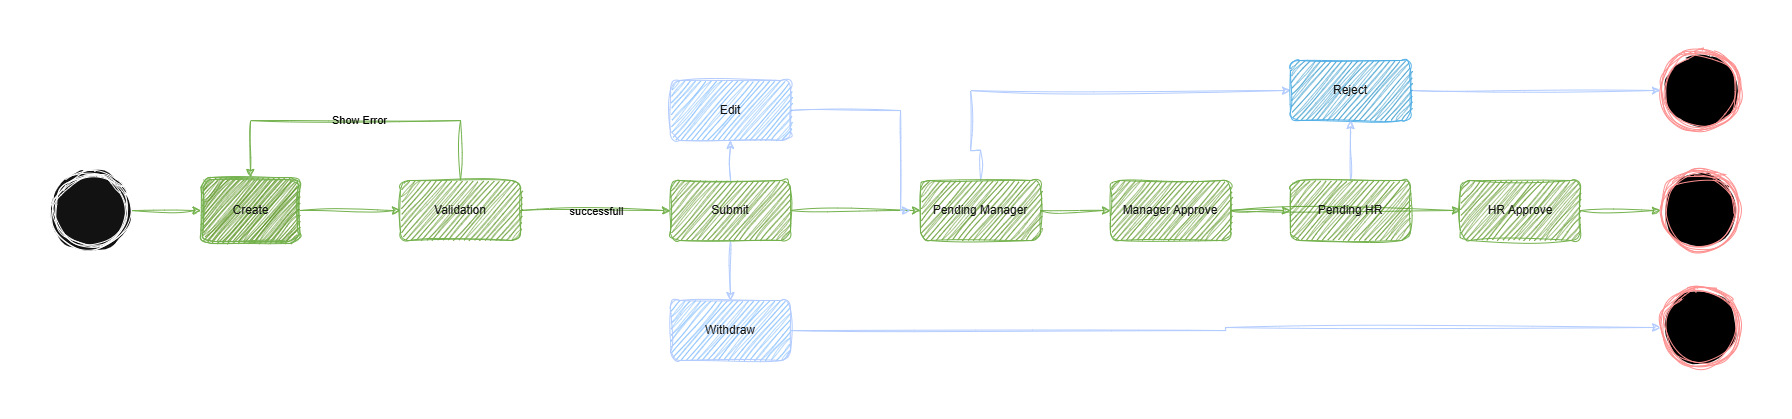

The diagram above was exported from draw.io. Its source (the exported page's mxGraphModel, read from the mxfile embedded in the PNG):
<mxGraphModel dx="1603" dy="811" grid="1" gridSize="10" guides="1" tooltips="1" connect="1" arrows="1" fold="1" page="1" pageScale="1" pageWidth="850" pageHeight="1100" background="light-dark(#FFFFFF,#FFFFFF)" math="0" shadow="0">
  <root>
    <mxCell id="0" />
    <mxCell id="1" parent="0" />
    <mxCell id="6TeMnR_dE3V9kJhGYX9s-1" value="" style="ellipse;html=1;shape=endState;fillColor=light-dark(#000000,#000000);strokeColor=#ff0000;sketch=1;curveFitting=1;jiggle=2;fillStyle=solid;" parent="1" vertex="1">
      <mxGeometry x="1660" y="160" width="80" height="80" as="geometry" />
    </mxCell>
    <mxCell id="6TeMnR_dE3V9kJhGYX9s-4" value="" style="edgeStyle=orthogonalEdgeStyle;rounded=0;orthogonalLoop=1;jettySize=auto;html=1;entryX=0;entryY=0.5;entryDx=0;entryDy=0;sketch=1;curveFitting=1;jiggle=2;fillColor=#60a917;strokeColor=#2D7600;" parent="1" source="6TeMnR_dE3V9kJhGYX9s-2" target="6TeMnR_dE3V9kJhGYX9s-5" edge="1">
      <mxGeometry relative="1" as="geometry">
        <mxPoint x="190" y="200" as="targetPoint" />
      </mxGeometry>
    </mxCell>
    <mxCell id="6TeMnR_dE3V9kJhGYX9s-2" value="" style="ellipse;shape=doubleEllipse;whiteSpace=wrap;html=1;aspect=fixed;sketch=1;curveFitting=1;jiggle=2;" parent="1" vertex="1">
      <mxGeometry x="50" y="160" width="80" height="80" as="geometry" />
    </mxCell>
    <mxCell id="6TeMnR_dE3V9kJhGYX9s-9" value="" style="edgeStyle=orthogonalEdgeStyle;rounded=0;orthogonalLoop=1;jettySize=auto;html=1;sketch=1;curveFitting=1;jiggle=2;fillColor=#60a917;strokeColor=#2D7600;" parent="1" source="6TeMnR_dE3V9kJhGYX9s-5" target="6TeMnR_dE3V9kJhGYX9s-8" edge="1">
      <mxGeometry relative="1" as="geometry" />
    </mxCell>
    <mxCell id="6TeMnR_dE3V9kJhGYX9s-5" value="Create" style="shape=ext;double=1;rounded=1;whiteSpace=wrap;html=1;sketch=1;curveFitting=1;jiggle=2;fillColor=#60a917;fontColor=#ffffff;strokeColor=#2D7600;" parent="1" vertex="1">
      <mxGeometry x="200.5" y="167" width="99" height="66" as="geometry" />
    </mxCell>
    <mxCell id="6TeMnR_dE3V9kJhGYX9s-11" value="" style="edgeStyle=orthogonalEdgeStyle;rounded=0;orthogonalLoop=1;jettySize=auto;html=1;entryX=0;entryY=0.5;entryDx=0;entryDy=0;sketch=1;curveFitting=1;jiggle=2;fillColor=#60a917;strokeColor=#2D7600;" parent="1" source="6TeMnR_dE3V9kJhGYX9s-8" target="6TeMnR_dE3V9kJhGYX9s-37" edge="1">
      <mxGeometry relative="1" as="geometry">
        <mxPoint x="680" y="230" as="targetPoint" />
      </mxGeometry>
    </mxCell>
    <mxCell id="6TeMnR_dE3V9kJhGYX9s-31" value="successfull" style="edgeLabel;html=1;align=center;verticalAlign=middle;resizable=0;points=[];sketch=1;curveFitting=1;jiggle=2;fontColor=light-dark(#000000,#000000);labelBackgroundColor=none;" parent="6TeMnR_dE3V9kJhGYX9s-11" vertex="1" connectable="0">
      <mxGeometry x="0.0148" y="6" relative="1" as="geometry">
        <mxPoint y="6" as="offset" />
      </mxGeometry>
    </mxCell>
    <mxCell id="6TeMnR_dE3V9kJhGYX9s-32" style="edgeStyle=orthogonalEdgeStyle;rounded=0;orthogonalLoop=1;jettySize=auto;html=1;entryX=0.5;entryY=0;entryDx=0;entryDy=0;exitX=0.5;exitY=0;exitDx=0;exitDy=0;sketch=1;curveFitting=1;jiggle=2;fillColor=#60a917;strokeColor=#2D7600;" parent="1" source="6TeMnR_dE3V9kJhGYX9s-8" target="6TeMnR_dE3V9kJhGYX9s-5" edge="1">
      <mxGeometry relative="1" as="geometry">
        <mxPoint x="460" y="140" as="sourcePoint" />
        <Array as="points">
          <mxPoint x="460" y="110" />
          <mxPoint x="250" y="110" />
        </Array>
      </mxGeometry>
    </mxCell>
    <mxCell id="6TeMnR_dE3V9kJhGYX9s-36" value="Show Error" style="edgeLabel;html=1;align=center;verticalAlign=middle;resizable=0;points=[];sketch=1;curveFitting=1;jiggle=2;labelBackgroundColor=none;fontColor=light-dark(#000000,#000000);" parent="6TeMnR_dE3V9kJhGYX9s-32" vertex="1" connectable="0">
      <mxGeometry x="-0.0158" y="-1" relative="1" as="geometry">
        <mxPoint as="offset" />
      </mxGeometry>
    </mxCell>
    <mxCell id="6TeMnR_dE3V9kJhGYX9s-8" value="Validation" style="whiteSpace=wrap;html=1;rounded=1;sketch=1;curveFitting=1;jiggle=2;fillColor=#60a917;fontColor=#ffffff;strokeColor=#2D7600;" parent="1" vertex="1">
      <mxGeometry x="400" y="170" width="120" height="60" as="geometry" />
    </mxCell>
    <mxCell id="6TeMnR_dE3V9kJhGYX9s-13" value="" style="edgeStyle=orthogonalEdgeStyle;rounded=0;orthogonalLoop=1;jettySize=auto;html=1;sketch=1;curveFitting=1;jiggle=2;fillColor=#60a917;strokeColor=#2D7600;" parent="1" source="6TeMnR_dE3V9kJhGYX9s-10" target="6TeMnR_dE3V9kJhGYX9s-12" edge="1">
      <mxGeometry relative="1" as="geometry" />
    </mxCell>
    <mxCell id="6TeMnR_dE3V9kJhGYX9s-22" value="" style="edgeStyle=orthogonalEdgeStyle;rounded=0;orthogonalLoop=1;jettySize=auto;html=1;sketch=1;curveFitting=1;jiggle=2;fillColor=#0050ef;strokeColor=#001DBC;" parent="1" source="6TeMnR_dE3V9kJhGYX9s-10" target="6TeMnR_dE3V9kJhGYX9s-21" edge="1">
      <mxGeometry relative="1" as="geometry">
        <Array as="points">
          <mxPoint x="980" y="140" />
          <mxPoint x="970" y="140" />
          <mxPoint x="970" y="80" />
        </Array>
      </mxGeometry>
    </mxCell>
    <mxCell id="6TeMnR_dE3V9kJhGYX9s-10" value="Pending Manager" style="whiteSpace=wrap;html=1;rounded=1;sketch=1;curveFitting=1;jiggle=2;fillColor=#60a917;fontColor=#ffffff;strokeColor=#2D7600;" parent="1" vertex="1">
      <mxGeometry x="920" y="170" width="120" height="60" as="geometry" />
    </mxCell>
    <mxCell id="6TeMnR_dE3V9kJhGYX9s-16" value="" style="edgeStyle=orthogonalEdgeStyle;rounded=0;orthogonalLoop=1;jettySize=auto;html=1;sketch=1;curveFitting=1;jiggle=2;fillColor=#60a917;strokeColor=#2D7600;" parent="1" source="6TeMnR_dE3V9kJhGYX9s-12" target="6TeMnR_dE3V9kJhGYX9s-15" edge="1">
      <mxGeometry relative="1" as="geometry" />
    </mxCell>
    <mxCell id="6TeMnR_dE3V9kJhGYX9s-27" value="" style="edgeStyle=orthogonalEdgeStyle;rounded=0;orthogonalLoop=1;jettySize=auto;html=1;sketch=1;curveFitting=1;jiggle=2;fillColor=#60a917;strokeColor=#2D7600;" parent="1" source="6TeMnR_dE3V9kJhGYX9s-12" target="6TeMnR_dE3V9kJhGYX9s-26" edge="1">
      <mxGeometry relative="1" as="geometry" />
    </mxCell>
    <mxCell id="6TeMnR_dE3V9kJhGYX9s-12" value="Manager Approve" style="whiteSpace=wrap;html=1;rounded=1;sketch=1;curveFitting=1;jiggle=2;fillColor=#60a917;fontColor=#ffffff;strokeColor=#2D7600;" parent="1" vertex="1">
      <mxGeometry x="1110" y="170" width="120" height="60" as="geometry" />
    </mxCell>
    <mxCell id="6TeMnR_dE3V9kJhGYX9s-17" value="" style="edgeStyle=orthogonalEdgeStyle;rounded=0;orthogonalLoop=1;jettySize=auto;html=1;sketch=1;curveFitting=1;jiggle=2;fillColor=#60a917;strokeColor=#2D7600;" parent="1" source="6TeMnR_dE3V9kJhGYX9s-15" target="6TeMnR_dE3V9kJhGYX9s-1" edge="1">
      <mxGeometry relative="1" as="geometry" />
    </mxCell>
    <mxCell id="6TeMnR_dE3V9kJhGYX9s-15" value="HR Approve" style="whiteSpace=wrap;html=1;rounded=1;sketch=1;curveFitting=1;jiggle=2;fillColor=#60a917;fontColor=#ffffff;strokeColor=#2D7600;" parent="1" vertex="1">
      <mxGeometry x="1460" y="170" width="120" height="60" as="geometry" />
    </mxCell>
    <mxCell id="6TeMnR_dE3V9kJhGYX9s-18" value="" style="ellipse;html=1;shape=endState;fillColor=light-dark(#000000,#000000);strokeColor=#ff0000;sketch=1;curveFitting=1;jiggle=2;fillStyle=solid;" parent="1" vertex="1">
      <mxGeometry x="1660" y="40" width="80" height="80" as="geometry" />
    </mxCell>
    <mxCell id="6TeMnR_dE3V9kJhGYX9s-24" style="edgeStyle=orthogonalEdgeStyle;rounded=0;orthogonalLoop=1;jettySize=auto;html=1;sketch=1;curveFitting=1;jiggle=2;fillColor=#0050ef;strokeColor=#001DBC;" parent="1" source="6TeMnR_dE3V9kJhGYX9s-21" target="6TeMnR_dE3V9kJhGYX9s-18" edge="1">
      <mxGeometry relative="1" as="geometry" />
    </mxCell>
    <mxCell id="6TeMnR_dE3V9kJhGYX9s-21" value="Reject" style="whiteSpace=wrap;html=1;rounded=1;sketch=1;curveFitting=1;jiggle=2;fillColor=#1ba1e2;fontColor=#ffffff;strokeColor=#006EAF;" parent="1" vertex="1">
      <mxGeometry x="1290" y="50" width="120" height="60" as="geometry" />
    </mxCell>
    <mxCell id="6TeMnR_dE3V9kJhGYX9s-28" value="" style="edgeStyle=orthogonalEdgeStyle;rounded=0;orthogonalLoop=1;jettySize=auto;html=1;sketch=1;curveFitting=1;jiggle=2;fillColor=#0050ef;strokeColor=#001DBC;" parent="1" source="6TeMnR_dE3V9kJhGYX9s-26" target="6TeMnR_dE3V9kJhGYX9s-21" edge="1">
      <mxGeometry relative="1" as="geometry" />
    </mxCell>
    <mxCell id="6TeMnR_dE3V9kJhGYX9s-26" value="Pending HR" style="whiteSpace=wrap;html=1;rounded=1;sketch=1;curveFitting=1;jiggle=2;fillColor=#60a917;fontColor=#ffffff;strokeColor=#2D7600;" parent="1" vertex="1">
      <mxGeometry x="1290" y="170" width="120" height="60" as="geometry" />
    </mxCell>
    <mxCell id="6TeMnR_dE3V9kJhGYX9s-40" value="" style="edgeStyle=orthogonalEdgeStyle;rounded=0;orthogonalLoop=1;jettySize=auto;html=1;sketch=1;curveFitting=1;jiggle=2;fillColor=#0050ef;strokeColor=#001DBC;" parent="1" source="6TeMnR_dE3V9kJhGYX9s-37" target="6TeMnR_dE3V9kJhGYX9s-39" edge="1">
      <mxGeometry relative="1" as="geometry" />
    </mxCell>
    <mxCell id="6TeMnR_dE3V9kJhGYX9s-43" value="" style="edgeStyle=orthogonalEdgeStyle;rounded=0;orthogonalLoop=1;jettySize=auto;html=1;sketch=1;curveFitting=1;jiggle=2;fillColor=#0050ef;strokeColor=#001DBC;" parent="1" source="6TeMnR_dE3V9kJhGYX9s-37" target="6TeMnR_dE3V9kJhGYX9s-42" edge="1">
      <mxGeometry relative="1" as="geometry" />
    </mxCell>
    <mxCell id="6TeMnR_dE3V9kJhGYX9s-48" style="edgeStyle=orthogonalEdgeStyle;rounded=0;orthogonalLoop=1;jettySize=auto;html=1;entryX=0;entryY=0.5;entryDx=0;entryDy=0;sketch=1;curveFitting=1;jiggle=2;fillColor=#60a917;strokeColor=#2D7600;" parent="1" source="6TeMnR_dE3V9kJhGYX9s-37" target="6TeMnR_dE3V9kJhGYX9s-10" edge="1">
      <mxGeometry relative="1" as="geometry" />
    </mxCell>
    <mxCell id="6TeMnR_dE3V9kJhGYX9s-37" value="Submit" style="whiteSpace=wrap;html=1;rounded=1;sketch=1;curveFitting=1;jiggle=2;fillColor=#60a917;fontColor=#ffffff;strokeColor=#2D7600;" parent="1" vertex="1">
      <mxGeometry x="670" y="170" width="120" height="60" as="geometry" />
    </mxCell>
    <mxCell id="6TeMnR_dE3V9kJhGYX9s-41" style="edgeStyle=orthogonalEdgeStyle;rounded=0;orthogonalLoop=1;jettySize=auto;html=1;exitX=1;exitY=0.5;exitDx=0;exitDy=0;sketch=1;curveFitting=1;jiggle=2;fillColor=#0050ef;strokeColor=#001DBC;" parent="1" source="6TeMnR_dE3V9kJhGYX9s-39" edge="1">
      <mxGeometry relative="1" as="geometry">
        <mxPoint x="910" y="200" as="targetPoint" />
        <Array as="points">
          <mxPoint x="900" y="100" />
          <mxPoint x="900" y="200" />
        </Array>
      </mxGeometry>
    </mxCell>
    <mxCell id="6TeMnR_dE3V9kJhGYX9s-39" value="Edit" style="whiteSpace=wrap;html=1;rounded=1;sketch=1;curveFitting=1;jiggle=2;fillColor=#0050ef;fontColor=#ffffff;strokeColor=#001DBC;" parent="1" vertex="1">
      <mxGeometry x="670" y="70" width="120" height="60" as="geometry" />
    </mxCell>
    <mxCell id="6TeMnR_dE3V9kJhGYX9s-47" style="edgeStyle=orthogonalEdgeStyle;rounded=0;orthogonalLoop=1;jettySize=auto;html=1;entryX=0;entryY=0.5;entryDx=0;entryDy=0;sketch=1;curveFitting=1;jiggle=2;fillColor=#0050ef;strokeColor=#001DBC;" parent="1" source="6TeMnR_dE3V9kJhGYX9s-42" target="6TeMnR_dE3V9kJhGYX9s-45" edge="1">
      <mxGeometry relative="1" as="geometry" />
    </mxCell>
    <mxCell id="6TeMnR_dE3V9kJhGYX9s-42" value="Withdraw" style="whiteSpace=wrap;html=1;rounded=1;sketch=1;curveFitting=1;jiggle=2;fillColor=#0050ef;fontColor=#ffffff;strokeColor=#001DBC;" parent="1" vertex="1">
      <mxGeometry x="670" y="290" width="120" height="60" as="geometry" />
    </mxCell>
    <mxCell id="6TeMnR_dE3V9kJhGYX9s-45" value="" style="ellipse;html=1;shape=endState;fillColor=light-dark(#000000,#000000);strokeColor=#ff0000;sketch=1;curveFitting=1;jiggle=2;fillStyle=solid;" parent="1" vertex="1">
      <mxGeometry x="1660" y="277" width="80" height="80" as="geometry" />
    </mxCell>
  </root>
</mxGraphModel>